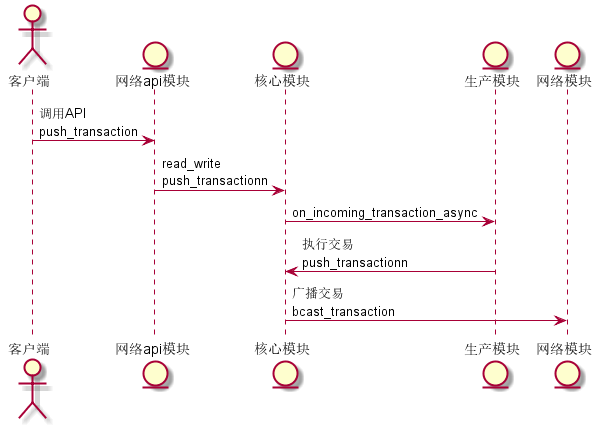

The diagram above was rendered by PlantUML. Its source (embedded in the PNG):
@startuml
actor 客户端 as CLI
entity 网络api模块 as  NA
entity 核心模块 as C
entity 生产模块 as P
entity 网络模块  as N

CLI -> NA:  调用API\npush_transaction
NA -> C: read_write\npush_transactionn
C -> P: on_incoming_transaction_async
P -> C: 执行交易\npush_transactionn
C -> N: 广播交易\nbcast_transaction

@enduml